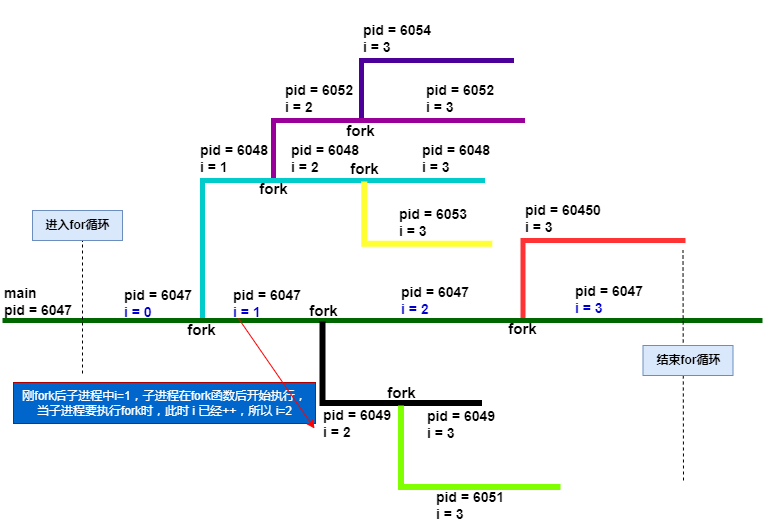

The diagram above was exported from draw.io. Its source (the exported page's mxGraphModel, read from the mxfile embedded in the PNG):
<mxGraphModel dx="1179" dy="454" grid="0" gridSize="10" guides="0" tooltips="1" connect="1" arrows="1" fold="1" page="1" pageScale="1" pageWidth="827" pageHeight="1169" math="0" shadow="0">
  <root>
    <mxCell id="0" />
    <mxCell id="1" parent="0" />
    <mxCell id="Z2Ich-SpYvNvm_hhLGWC-1" value="" style="endArrow=none;html=1;rounded=0;strokeWidth=5;strokeColor=#006600;" edge="1" parent="1">
      <mxGeometry width="50" height="50" relative="1" as="geometry">
        <mxPoint x="40" y="435" as="sourcePoint" />
        <mxPoint x="800" y="435" as="targetPoint" />
      </mxGeometry>
    </mxCell>
    <mxCell id="Z2Ich-SpYvNvm_hhLGWC-2" value="&lt;b&gt;&lt;font style=&quot;font-size: 14px;&quot;&gt;main&lt;br&gt;pid = 6047&amp;nbsp;&lt;br&gt;&lt;br&gt;&lt;/font&gt;&lt;/b&gt;" style="text;html=1;align=left;verticalAlign=middle;resizable=0;points=[];autosize=1;strokeColor=none;fillColor=none;" vertex="1" parent="1">
      <mxGeometry x="40" y="395" width="100" height="60" as="geometry" />
    </mxCell>
    <mxCell id="Z2Ich-SpYvNvm_hhLGWC-5" value="" style="shape=partialRectangle;whiteSpace=wrap;html=1;bottom=0;right=0;fillColor=none;strokeWidth=5;strokeColor=#00CCCC;" vertex="1" parent="1">
      <mxGeometry x="240" y="295" width="280" height="135" as="geometry" />
    </mxCell>
    <mxCell id="Z2Ich-SpYvNvm_hhLGWC-7" value="fork" style="text;html=1;align=center;verticalAlign=middle;resizable=0;points=[];autosize=1;strokeColor=none;fillColor=none;strokeWidth=2;fontSize=15;fontStyle=1" vertex="1" parent="1">
      <mxGeometry x="214" y="429" width="50" height="30" as="geometry" />
    </mxCell>
    <mxCell id="Z2Ich-SpYvNvm_hhLGWC-8" value="&lt;b&gt;&lt;font style=&quot;font-size: 14px;&quot;&gt;&lt;br&gt;pid = 6048&amp;nbsp;&lt;br&gt;i = 1&lt;br&gt;&lt;/font&gt;&lt;/b&gt;" style="text;html=1;align=left;verticalAlign=middle;resizable=0;points=[];autosize=1;strokeColor=none;fillColor=none;" vertex="1" parent="1">
      <mxGeometry x="236" y="235" width="100" height="60" as="geometry" />
    </mxCell>
    <mxCell id="Z2Ich-SpYvNvm_hhLGWC-9" value="&lt;b&gt;&lt;font style=&quot;font-size: 14px;&quot;&gt;&lt;br&gt;pid = 6047&lt;br&gt;&lt;font color=&quot;#0000cc&quot;&gt;i = 0&lt;/font&gt;&lt;br&gt;&lt;/font&gt;&lt;/b&gt;" style="text;html=1;align=left;verticalAlign=middle;resizable=0;points=[];autosize=1;strokeColor=none;fillColor=none;" vertex="1" parent="1">
      <mxGeometry x="160" y="380" width="90" height="60" as="geometry" />
    </mxCell>
    <mxCell id="Z2Ich-SpYvNvm_hhLGWC-14" value="&lt;b&gt;&lt;font style=&quot;font-size: 14px;&quot;&gt;&lt;br&gt;pid = 6047&lt;br&gt;&lt;font color=&quot;#0000cc&quot;&gt;i = 1&lt;/font&gt;&lt;br&gt;&lt;/font&gt;&lt;/b&gt;" style="text;html=1;align=left;verticalAlign=middle;resizable=0;points=[];autosize=1;strokeColor=none;fillColor=none;" vertex="1" parent="1">
      <mxGeometry x="269" y="380" width="90" height="60" as="geometry" />
    </mxCell>
    <mxCell id="Z2Ich-SpYvNvm_hhLGWC-15" value="" style="shape=partialRectangle;whiteSpace=wrap;html=1;bottom=0;right=0;fillColor=none;strokeWidth=5;strokeColor=#FF3333;" vertex="1" parent="1">
      <mxGeometry x="560.5" y="355" width="160" height="75" as="geometry" />
    </mxCell>
    <mxCell id="Z2Ich-SpYvNvm_hhLGWC-16" value="&lt;b&gt;&lt;font style=&quot;font-size: 14px;&quot;&gt;&lt;br&gt;pid = 60450&amp;nbsp;&lt;br&gt;i = 3&lt;br&gt;&lt;/font&gt;&lt;/b&gt;" style="text;html=1;align=left;verticalAlign=middle;resizable=0;points=[];autosize=1;strokeColor=none;fillColor=none;" vertex="1" parent="1">
      <mxGeometry x="560.5" y="295" width="100" height="60" as="geometry" />
    </mxCell>
    <mxCell id="Z2Ich-SpYvNvm_hhLGWC-17" value="" style="shape=partialRectangle;whiteSpace=wrap;html=1;bottom=0;right=0;fillColor=none;rotation=-90;fontSize=15;spacing=5;strokeWidth=6;" vertex="1" parent="1">
      <mxGeometry x="399" y="400" width="78.5" height="156.5" as="geometry" />
    </mxCell>
    <mxCell id="Z2Ich-SpYvNvm_hhLGWC-18" value="&lt;b&gt;&lt;font style=&quot;font-size: 14px;&quot;&gt;&lt;br&gt;pid = 6049&lt;br&gt;i = 2&lt;br&gt;&lt;/font&gt;&lt;/b&gt;" style="text;html=1;align=left;verticalAlign=middle;resizable=0;points=[];autosize=1;strokeColor=none;fillColor=none;" vertex="1" parent="1">
      <mxGeometry x="359" y="500" width="90" height="60" as="geometry" />
    </mxCell>
    <mxCell id="Z2Ich-SpYvNvm_hhLGWC-22" value="fork" style="text;html=1;align=center;verticalAlign=middle;resizable=0;points=[];autosize=1;strokeColor=none;fillColor=none;strokeWidth=2;fontSize=15;fontStyle=1" vertex="1" parent="1">
      <mxGeometry x="336" y="410" width="50" height="30" as="geometry" />
    </mxCell>
    <mxCell id="Z2Ich-SpYvNvm_hhLGWC-23" value="" style="endArrow=none;dashed=1;html=1;rounded=0;" edge="1" parent="1">
      <mxGeometry width="50" height="50" relative="1" as="geometry">
        <mxPoint x="120" y="488" as="sourcePoint" />
        <mxPoint x="120" y="355" as="targetPoint" />
      </mxGeometry>
    </mxCell>
    <mxCell id="Z2Ich-SpYvNvm_hhLGWC-24" value="&lt;b&gt;进入for循环&lt;/b&gt;" style="text;html=1;align=center;verticalAlign=middle;resizable=0;points=[];autosize=1;strokeColor=#6c8ebf;fillColor=#dae8fc;" vertex="1" parent="1">
      <mxGeometry x="70" y="325" width="90" height="30" as="geometry" />
    </mxCell>
    <mxCell id="Z2Ich-SpYvNvm_hhLGWC-26" value="&lt;b&gt;&lt;font style=&quot;font-size: 14px;&quot;&gt;&lt;br&gt;pid = 6047&lt;br&gt;&lt;font color=&quot;#0000cc&quot;&gt;i = 2&lt;/font&gt;&lt;br&gt;&lt;/font&gt;&lt;/b&gt;" style="text;html=1;align=left;verticalAlign=middle;resizable=0;points=[];autosize=1;strokeColor=none;fillColor=none;" vertex="1" parent="1">
      <mxGeometry x="437" y="377" width="90" height="60" as="geometry" />
    </mxCell>
    <mxCell id="Z2Ich-SpYvNvm_hhLGWC-27" value="fork" style="text;html=1;align=center;verticalAlign=middle;resizable=0;points=[];autosize=1;strokeColor=none;fillColor=none;strokeWidth=2;fontSize=15;fontStyle=1" vertex="1" parent="1">
      <mxGeometry x="535" y="428" width="50" height="30" as="geometry" />
    </mxCell>
    <mxCell id="Z2Ich-SpYvNvm_hhLGWC-28" value="&lt;b&gt;&lt;font style=&quot;font-size: 14px;&quot;&gt;&lt;br&gt;pid = 6047&lt;br&gt;&lt;font color=&quot;#0000cc&quot;&gt;i = 3&lt;/font&gt;&lt;br&gt;&lt;/font&gt;&lt;/b&gt;" style="text;html=1;align=left;verticalAlign=middle;resizable=0;points=[];autosize=1;strokeColor=none;fillColor=none;" vertex="1" parent="1">
      <mxGeometry x="610.5" y="376" width="90" height="60" as="geometry" />
    </mxCell>
    <mxCell id="Z2Ich-SpYvNvm_hhLGWC-29" value="" style="endArrow=none;dashed=1;html=1;rounded=0;" edge="1" parent="1">
      <mxGeometry width="50" height="50" relative="1" as="geometry">
        <mxPoint x="721" y="595" as="sourcePoint" />
        <mxPoint x="720.5" y="365" as="targetPoint" />
      </mxGeometry>
    </mxCell>
    <mxCell id="Z2Ich-SpYvNvm_hhLGWC-30" value="&lt;b&gt;结束for循环&lt;/b&gt;" style="text;html=1;align=center;verticalAlign=middle;resizable=0;points=[];autosize=1;strokeColor=#6c8ebf;fillColor=#dae8fc;" vertex="1" parent="1">
      <mxGeometry x="680.5" y="460" width="90" height="30" as="geometry" />
    </mxCell>
    <mxCell id="Z2Ich-SpYvNvm_hhLGWC-32" value="" style="shape=partialRectangle;whiteSpace=wrap;html=1;bottom=0;right=0;fillColor=none;strokeWidth=5;strokeColor=#990099;" vertex="1" parent="1">
      <mxGeometry x="311" y="235" width="249" height="55" as="geometry" />
    </mxCell>
    <mxCell id="Z2Ich-SpYvNvm_hhLGWC-33" value="fork" style="text;html=1;align=center;verticalAlign=middle;resizable=0;points=[];autosize=1;strokeColor=none;fillColor=none;strokeWidth=2;fontSize=15;fontStyle=1" vertex="1" parent="1">
      <mxGeometry x="286" y="288" width="50" height="30" as="geometry" />
    </mxCell>
    <mxCell id="Z2Ich-SpYvNvm_hhLGWC-34" value="&lt;b&gt;&lt;font style=&quot;font-size: 14px;&quot;&gt;&lt;br&gt;pid = 6048&amp;nbsp;&lt;br&gt;i = 2&lt;br&gt;&lt;/font&gt;&lt;/b&gt;" style="text;html=1;align=left;verticalAlign=middle;resizable=0;points=[];autosize=1;strokeColor=none;fillColor=none;" vertex="1" parent="1">
      <mxGeometry x="327" y="235" width="100" height="60" as="geometry" />
    </mxCell>
    <mxCell id="Z2Ich-SpYvNvm_hhLGWC-35" value="&lt;b&gt;&lt;font style=&quot;font-size: 14px;&quot;&gt;&lt;br&gt;pid = 6052&amp;nbsp;&lt;br&gt;i = 2&lt;br&gt;&lt;/font&gt;&lt;/b&gt;" style="text;html=1;align=left;verticalAlign=middle;resizable=0;points=[];autosize=1;strokeColor=none;fillColor=none;" vertex="1" parent="1">
      <mxGeometry x="321" y="175" width="100" height="60" as="geometry" />
    </mxCell>
    <mxCell id="Z2Ich-SpYvNvm_hhLGWC-39" value="" style="shape=partialRectangle;whiteSpace=wrap;html=1;bottom=0;right=0;fillColor=none;rotation=-90;fontSize=15;spacing=5;strokeWidth=6;strokeColor=#80FF00;" vertex="1" parent="1">
      <mxGeometry x="477.5" y="484" width="78.5" height="156.5" as="geometry" />
    </mxCell>
    <mxCell id="Z2Ich-SpYvNvm_hhLGWC-40" value="&lt;b&gt;&lt;font style=&quot;font-size: 14px;&quot;&gt;&lt;br&gt;pid = 6051&lt;br&gt;i = 3&lt;br&gt;&lt;/font&gt;&lt;/b&gt;" style="text;html=1;align=left;verticalAlign=middle;resizable=0;points=[];autosize=1;strokeColor=none;fillColor=none;" vertex="1" parent="1">
      <mxGeometry x="471.75" y="581.5" width="90" height="60" as="geometry" />
    </mxCell>
    <mxCell id="Z2Ich-SpYvNvm_hhLGWC-41" value="fork" style="text;html=1;align=center;verticalAlign=middle;resizable=0;points=[];autosize=1;strokeColor=none;fillColor=none;strokeWidth=2;fontSize=15;fontStyle=1" vertex="1" parent="1">
      <mxGeometry x="414" y="492" width="50" height="30" as="geometry" />
    </mxCell>
    <mxCell id="Z2Ich-SpYvNvm_hhLGWC-42" value="&lt;b&gt;&lt;font style=&quot;font-size: 14px;&quot;&gt;&lt;br&gt;pid = 6049&lt;br&gt;i = 3&lt;br&gt;&lt;/font&gt;&lt;/b&gt;" style="text;html=1;align=left;verticalAlign=middle;resizable=0;points=[];autosize=1;strokeColor=none;fillColor=none;" vertex="1" parent="1">
      <mxGeometry x="463" y="500.5" width="90" height="60" as="geometry" />
    </mxCell>
    <mxCell id="Z2Ich-SpYvNvm_hhLGWC-43" value="" style="shape=partialRectangle;whiteSpace=wrap;html=1;bottom=0;right=0;fillColor=none;rotation=-90;fontSize=15;spacing=5;strokeWidth=6;strokeColor=#FFFF33;" vertex="1" parent="1">
      <mxGeometry x="434.63" y="266.13" width="59.25" height="125" as="geometry" />
    </mxCell>
    <mxCell id="Z2Ich-SpYvNvm_hhLGWC-44" value="fork" style="text;html=1;align=center;verticalAlign=middle;resizable=0;points=[];autosize=1;strokeColor=none;fillColor=none;strokeWidth=2;fontSize=15;fontStyle=1" vertex="1" parent="1">
      <mxGeometry x="377" y="268" width="50" height="30" as="geometry" />
    </mxCell>
    <mxCell id="Z2Ich-SpYvNvm_hhLGWC-45" value="&lt;b&gt;&lt;font style=&quot;font-size: 14px;&quot;&gt;&lt;br&gt;pid = 6053&lt;br&gt;i = 3&lt;br&gt;&lt;/font&gt;&lt;/b&gt;" style="text;html=1;align=left;verticalAlign=middle;resizable=0;points=[];autosize=1;strokeColor=none;fillColor=none;" vertex="1" parent="1">
      <mxGeometry x="434.63" y="298.63" width="90" height="60" as="geometry" />
    </mxCell>
    <mxCell id="Z2Ich-SpYvNvm_hhLGWC-47" value="" style="shape=partialRectangle;whiteSpace=wrap;html=1;bottom=0;right=0;fillColor=none;strokeWidth=5;strokeColor=#4C0099;" vertex="1" parent="1">
      <mxGeometry x="399" y="175" width="150" height="55" as="geometry" />
    </mxCell>
    <mxCell id="Z2Ich-SpYvNvm_hhLGWC-49" value="&lt;b&gt;&lt;font style=&quot;font-size: 14px;&quot;&gt;&lt;br&gt;pid = 6054&amp;nbsp;&lt;br&gt;i = 3&lt;br&gt;&lt;/font&gt;&lt;/b&gt;" style="text;html=1;align=left;verticalAlign=middle;resizable=0;points=[];autosize=1;strokeColor=none;fillColor=none;" vertex="1" parent="1">
      <mxGeometry x="399" y="115" width="100" height="60" as="geometry" />
    </mxCell>
    <mxCell id="Z2Ich-SpYvNvm_hhLGWC-51" value="&lt;b&gt;&lt;font style=&quot;font-size: 14px;&quot;&gt;&lt;br&gt;pid = 6052&amp;nbsp;&lt;br&gt;i = 3&lt;br&gt;&lt;/font&gt;&lt;/b&gt;" style="text;html=1;align=left;verticalAlign=middle;resizable=0;points=[];autosize=1;strokeColor=none;fillColor=none;" vertex="1" parent="1">
      <mxGeometry x="461.75" y="175" width="100" height="60" as="geometry" />
    </mxCell>
    <mxCell id="Z2Ich-SpYvNvm_hhLGWC-52" value="&lt;b&gt;&lt;font style=&quot;font-size: 14px;&quot;&gt;&lt;br&gt;pid = 6048&amp;nbsp;&lt;br&gt;i = 3&lt;br&gt;&lt;/font&gt;&lt;/b&gt;" style="text;html=1;align=left;verticalAlign=middle;resizable=0;points=[];autosize=1;strokeColor=none;fillColor=none;" vertex="1" parent="1">
      <mxGeometry x="458" y="235" width="100" height="60" as="geometry" />
    </mxCell>
    <mxCell id="Z2Ich-SpYvNvm_hhLGWC-53" value="fork" style="text;html=1;align=center;verticalAlign=middle;resizable=0;points=[];autosize=1;strokeColor=none;fillColor=none;strokeWidth=2;fontSize=15;fontStyle=1" vertex="1" parent="1">
      <mxGeometry x="373" y="230" width="50" height="30" as="geometry" />
    </mxCell>
    <mxCell id="Z2Ich-SpYvNvm_hhLGWC-54" value="刚fork后子进程中i=1，子进程在fork函数后开始执行，&lt;br&gt;当子进程要执行fork时，此时 i 已经++，所以 i=2" style="text;html=1;align=center;verticalAlign=middle;resizable=0;points=[];autosize=1;strokeColor=#B20000;fillColor=#0066CC;fontColor=#ffffff;" vertex="1" parent="1">
      <mxGeometry x="51" y="497" width="302" height="41" as="geometry" />
    </mxCell>
    <mxCell id="Z2Ich-SpYvNvm_hhLGWC-55" value="" style="endArrow=classic;html=1;rounded=0;exitX=0.078;exitY=0.883;exitDx=0;exitDy=0;exitPerimeter=0;strokeColor=#FF0000;" edge="1" parent="1" source="Z2Ich-SpYvNvm_hhLGWC-14">
      <mxGeometry width="50" height="50" relative="1" as="geometry">
        <mxPoint x="175" y="467" as="sourcePoint" />
        <mxPoint x="352" y="543" as="targetPoint" />
      </mxGeometry>
    </mxCell>
  </root>
</mxGraphModel>